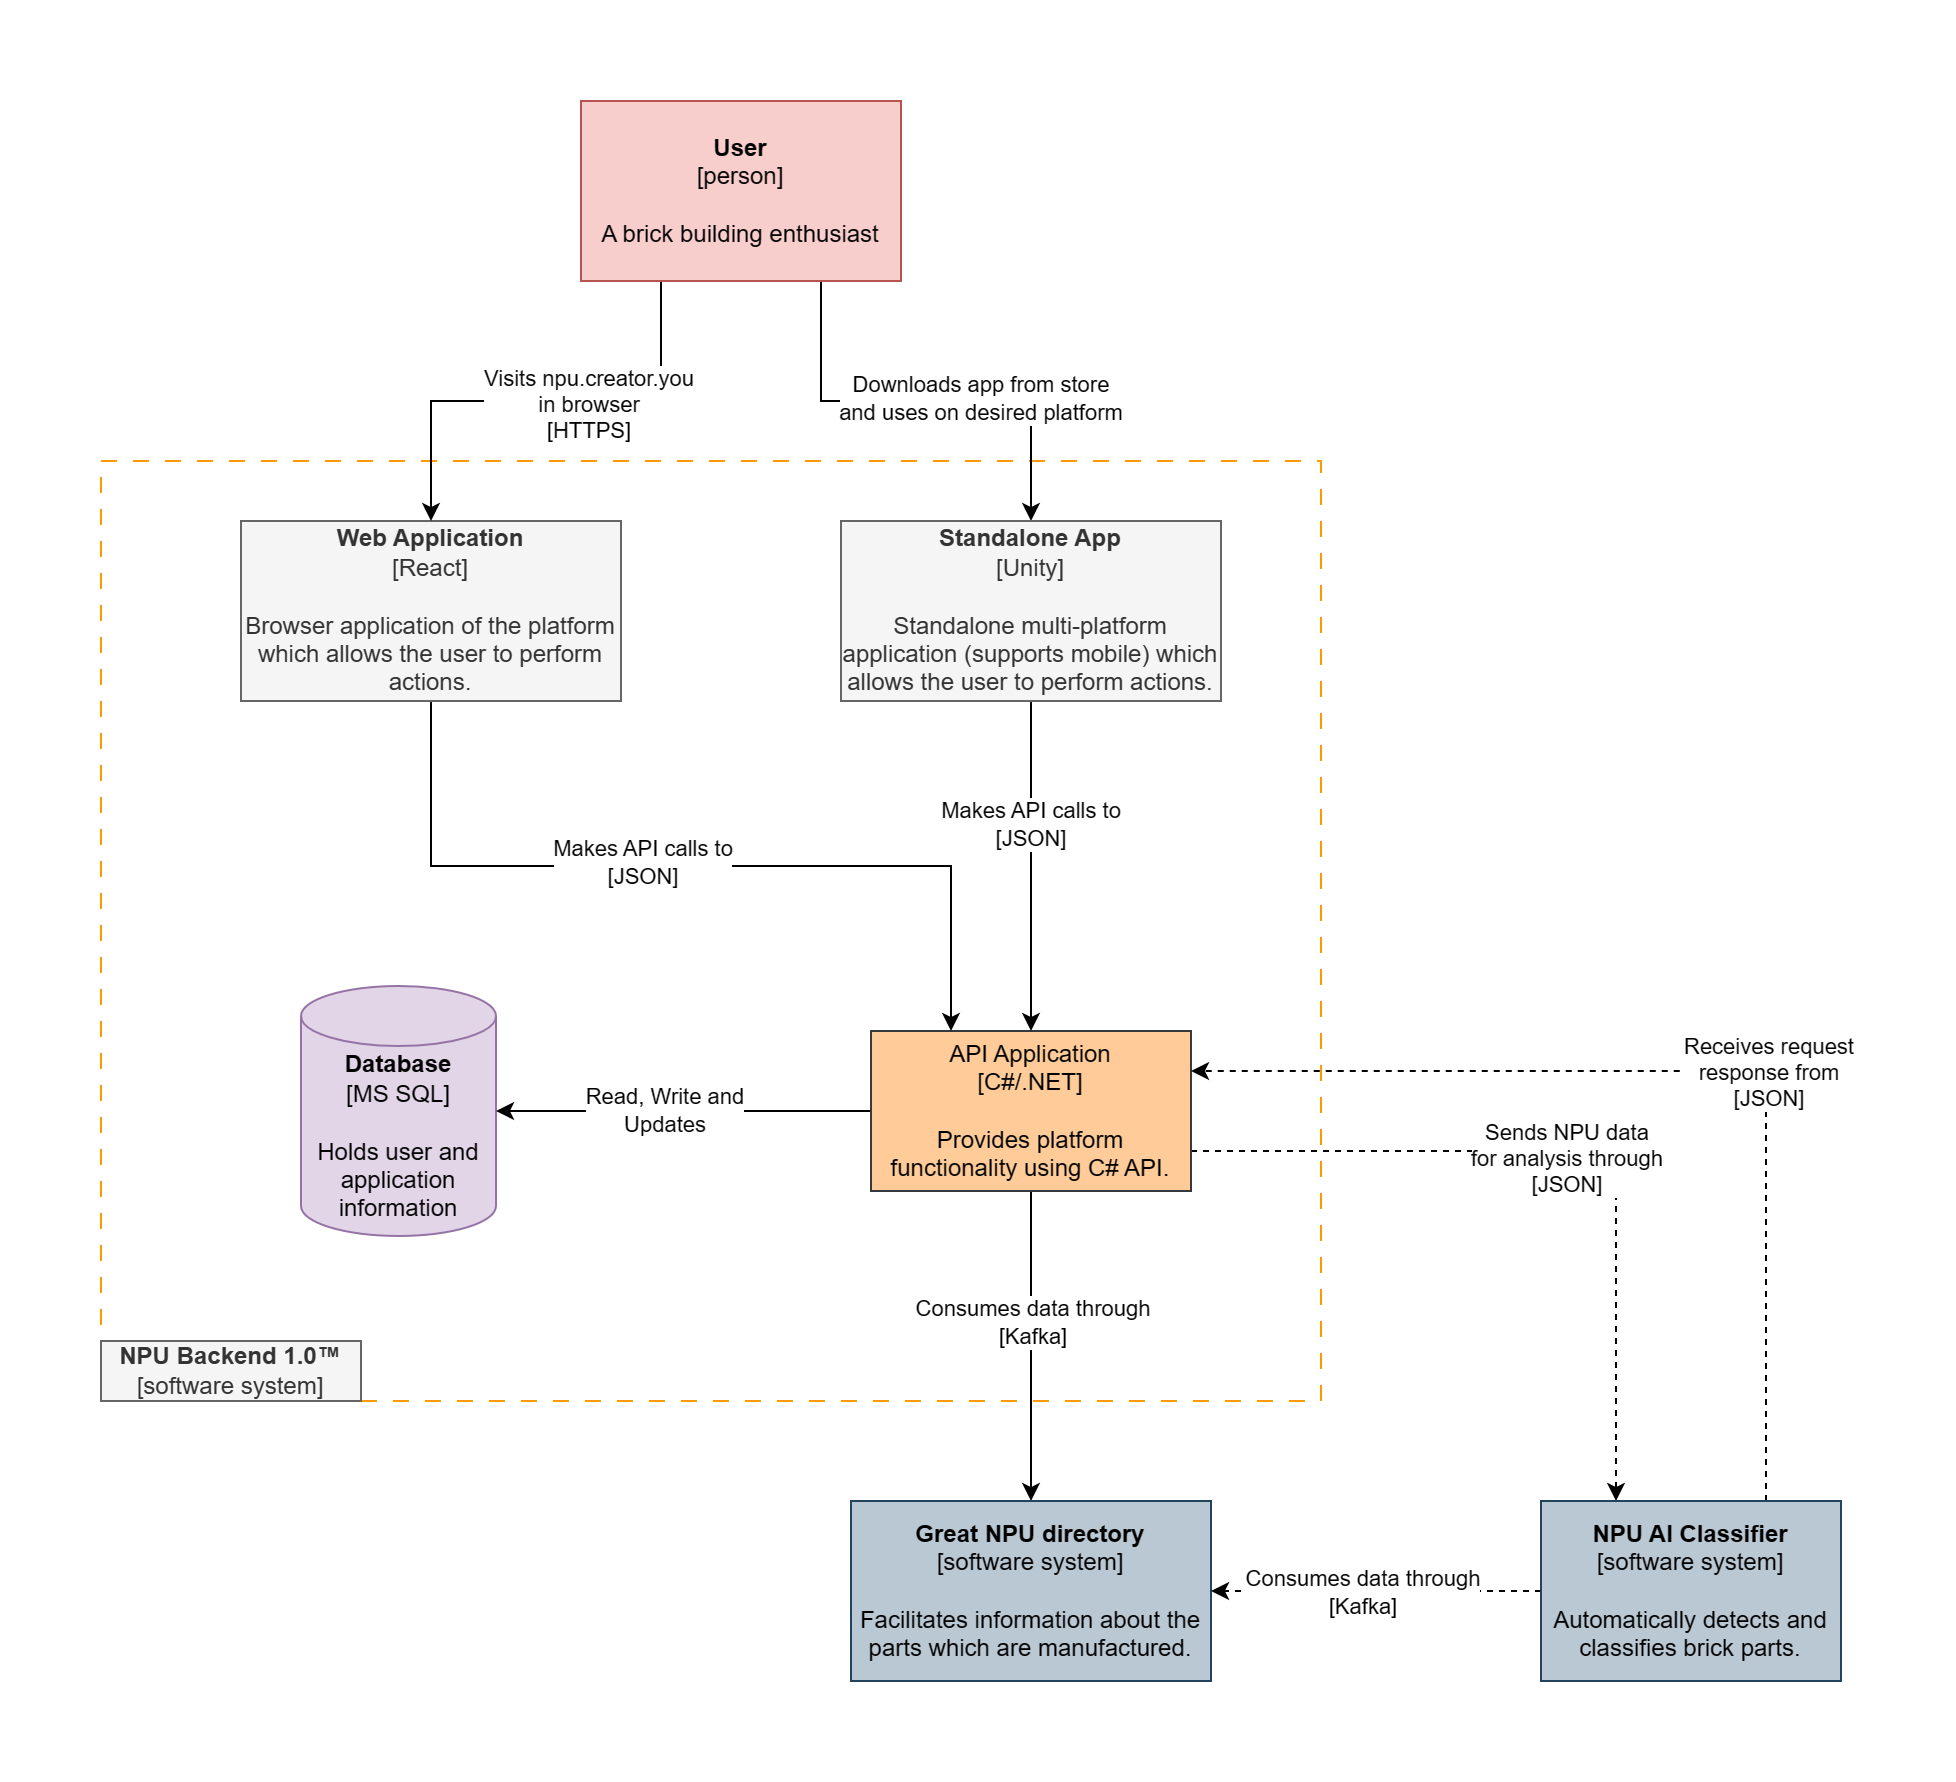

The diagram above was exported from draw.io. Its source (the exported page's mxGraphModel, read from the mxfile embedded in the PNG):
<mxGraphModel dx="1436" dy="748" grid="1" gridSize="10" guides="1" tooltips="1" connect="1" arrows="1" fold="1" page="1" pageScale="1" pageWidth="850" pageHeight="1100" math="0" shadow="0">
  <root>
    <mxCell id="0" />
    <mxCell id="1" parent="0" />
    <mxCell id="pBrJ_K6vvV4SP7ELr4cM-29" value="" style="rounded=0;whiteSpace=wrap;html=1;fillColor=none;dashed=1;dashPattern=8 8;strokeColor=#FF9900;" vertex="1" parent="1">
      <mxGeometry x="80" y="290" width="610" height="470" as="geometry" />
    </mxCell>
    <mxCell id="pBrJ_K6vvV4SP7ELr4cM-28" value="&lt;b&gt;NPU Backend 1.0™&lt;/b&gt;&lt;br&gt;[software system]&lt;br&gt;" style="rounded=0;whiteSpace=wrap;html=1;fillColor=#f5f5f5;fontColor=#333333;strokeColor=#666666;" vertex="1" parent="1">
      <mxGeometry x="80" y="730" width="130" height="30" as="geometry" />
    </mxCell>
    <mxCell id="pBrJ_K6vvV4SP7ELr4cM-30" value="&lt;b&gt;Database&lt;/b&gt;&lt;br&gt;[MS SQL]&lt;br&gt;&lt;br&gt;Holds user and application information&lt;br&gt;" style="shape=cylinder3;whiteSpace=wrap;html=1;boundedLbl=1;backgroundOutline=1;size=15;fillColor=#e1d5e7;strokeColor=#9673a6;" vertex="1" parent="1">
      <mxGeometry x="180" y="552.5" width="97.5" height="125" as="geometry" />
    </mxCell>
    <mxCell id="pBrJ_K6vvV4SP7ELr4cM-48" style="edgeStyle=orthogonalEdgeStyle;rounded=0;orthogonalLoop=1;jettySize=auto;html=1;exitX=0;exitY=0.5;exitDx=0;exitDy=0;entryX=1;entryY=0.5;entryDx=0;entryDy=0;entryPerimeter=0;" edge="1" parent="1" source="pBrJ_K6vvV4SP7ELr4cM-31" target="pBrJ_K6vvV4SP7ELr4cM-30">
      <mxGeometry relative="1" as="geometry" />
    </mxCell>
    <mxCell id="pBrJ_K6vvV4SP7ELr4cM-49" value="Read, Write and&lt;br&gt;Updates" style="edgeLabel;html=1;align=center;verticalAlign=middle;resizable=0;points=[];" vertex="1" connectable="0" parent="pBrJ_K6vvV4SP7ELr4cM-48">
      <mxGeometry x="0.1016" y="-1" relative="1" as="geometry">
        <mxPoint as="offset" />
      </mxGeometry>
    </mxCell>
    <mxCell id="pBrJ_K6vvV4SP7ELr4cM-55" style="edgeStyle=orthogonalEdgeStyle;rounded=0;orthogonalLoop=1;jettySize=auto;html=1;entryX=0.5;entryY=0;entryDx=0;entryDy=0;" edge="1" parent="1" source="pBrJ_K6vvV4SP7ELr4cM-31" target="pBrJ_K6vvV4SP7ELr4cM-53">
      <mxGeometry relative="1" as="geometry" />
    </mxCell>
    <mxCell id="pBrJ_K6vvV4SP7ELr4cM-56" value="Consumes data through&lt;br&gt;[Kafka]" style="edgeLabel;html=1;align=center;verticalAlign=middle;resizable=0;points=[];" vertex="1" connectable="0" parent="pBrJ_K6vvV4SP7ELr4cM-55">
      <mxGeometry x="-0.2888" y="1" relative="1" as="geometry">
        <mxPoint x="-1" y="10" as="offset" />
      </mxGeometry>
    </mxCell>
    <mxCell id="pBrJ_K6vvV4SP7ELr4cM-60" style="edgeStyle=orthogonalEdgeStyle;rounded=0;orthogonalLoop=1;jettySize=auto;html=1;exitX=1;exitY=0.75;exitDx=0;exitDy=0;entryX=0.25;entryY=0;entryDx=0;entryDy=0;dashed=1;" edge="1" parent="1" source="pBrJ_K6vvV4SP7ELr4cM-31" target="pBrJ_K6vvV4SP7ELr4cM-54">
      <mxGeometry relative="1" as="geometry" />
    </mxCell>
    <mxCell id="pBrJ_K6vvV4SP7ELr4cM-63" value="Sends NPU data&lt;br&gt;for analysis through &lt;br&gt;[JSON]" style="edgeLabel;html=1;align=center;verticalAlign=middle;resizable=0;points=[];" vertex="1" connectable="0" parent="pBrJ_K6vvV4SP7ELr4cM-60">
      <mxGeometry x="-0.0323" y="-3" relative="1" as="geometry">
        <mxPoint as="offset" />
      </mxGeometry>
    </mxCell>
    <mxCell id="pBrJ_K6vvV4SP7ELr4cM-31" value="API Application&lt;br&gt;[C#/.NET]&lt;br&gt;&lt;br&gt;Provides platform functionality using C# API." style="rounded=0;whiteSpace=wrap;html=1;fillColor=#ffcc99;strokeColor=#36393d;" vertex="1" parent="1">
      <mxGeometry x="465" y="575" width="160" height="80" as="geometry" />
    </mxCell>
    <mxCell id="pBrJ_K6vvV4SP7ELr4cM-43" style="edgeStyle=orthogonalEdgeStyle;rounded=0;orthogonalLoop=1;jettySize=auto;html=1;exitX=0.5;exitY=1;exitDx=0;exitDy=0;entryX=0.25;entryY=0;entryDx=0;entryDy=0;" edge="1" parent="1" source="pBrJ_K6vvV4SP7ELr4cM-32" target="pBrJ_K6vvV4SP7ELr4cM-31">
      <mxGeometry relative="1" as="geometry" />
    </mxCell>
    <mxCell id="pBrJ_K6vvV4SP7ELr4cM-50" value="Makes API calls to&lt;br&gt;[JSON]" style="edgeLabel;html=1;align=center;verticalAlign=middle;resizable=0;points=[];" vertex="1" connectable="0" parent="pBrJ_K6vvV4SP7ELr4cM-43">
      <mxGeometry x="0.0591" y="2" relative="1" as="geometry">
        <mxPoint x="-37" as="offset" />
      </mxGeometry>
    </mxCell>
    <mxCell id="pBrJ_K6vvV4SP7ELr4cM-32" value="&lt;b&gt;Web Application&lt;/b&gt;&lt;br&gt;[React]&lt;br&gt;&lt;br&gt;Browser application of the platform which allows the user to perform actions." style="rounded=0;whiteSpace=wrap;html=1;fillColor=#f5f5f5;strokeColor=#666666;fontColor=#333333;" vertex="1" parent="1">
      <mxGeometry x="150" y="320" width="190" height="90" as="geometry" />
    </mxCell>
    <mxCell id="pBrJ_K6vvV4SP7ELr4cM-36" style="edgeStyle=orthogonalEdgeStyle;rounded=0;orthogonalLoop=1;jettySize=auto;html=1;exitX=0.25;exitY=1;exitDx=0;exitDy=0;entryX=0.5;entryY=0;entryDx=0;entryDy=0;" edge="1" parent="1" source="pBrJ_K6vvV4SP7ELr4cM-35" target="pBrJ_K6vvV4SP7ELr4cM-32">
      <mxGeometry relative="1" as="geometry" />
    </mxCell>
    <mxCell id="pBrJ_K6vvV4SP7ELr4cM-39" value="Visits npu.creator.you&lt;br&gt;in browser&lt;br&gt;[HTTPS]" style="edgeLabel;html=1;align=center;verticalAlign=middle;resizable=0;points=[];" vertex="1" connectable="0" parent="pBrJ_K6vvV4SP7ELr4cM-36">
      <mxGeometry x="-0.1778" y="1" relative="1" as="geometry">
        <mxPoint as="offset" />
      </mxGeometry>
    </mxCell>
    <mxCell id="pBrJ_K6vvV4SP7ELr4cM-38" style="edgeStyle=orthogonalEdgeStyle;rounded=0;orthogonalLoop=1;jettySize=auto;html=1;exitX=0.75;exitY=1;exitDx=0;exitDy=0;entryX=0.5;entryY=0;entryDx=0;entryDy=0;" edge="1" parent="1" source="pBrJ_K6vvV4SP7ELr4cM-35" target="pBrJ_K6vvV4SP7ELr4cM-37">
      <mxGeometry relative="1" as="geometry" />
    </mxCell>
    <mxCell id="pBrJ_K6vvV4SP7ELr4cM-40" value="Downloads app from store&lt;br&gt;and uses on desired platform" style="edgeLabel;html=1;align=center;verticalAlign=middle;resizable=0;points=[];" vertex="1" connectable="0" parent="pBrJ_K6vvV4SP7ELr4cM-38">
      <mxGeometry x="0.119" y="2" relative="1" as="geometry">
        <mxPoint x="14" as="offset" />
      </mxGeometry>
    </mxCell>
    <mxCell id="pBrJ_K6vvV4SP7ELr4cM-35" value="&lt;b&gt;User&lt;/b&gt;&lt;br&gt;[person]&lt;br&gt;&lt;br&gt;A brick building enthusiast" style="rounded=0;whiteSpace=wrap;html=1;fillColor=#f8cecc;strokeColor=#b85450;" vertex="1" parent="1">
      <mxGeometry x="320" y="110" width="160" height="90" as="geometry" />
    </mxCell>
    <mxCell id="pBrJ_K6vvV4SP7ELr4cM-44" style="edgeStyle=orthogonalEdgeStyle;rounded=0;orthogonalLoop=1;jettySize=auto;html=1;exitX=0.5;exitY=1;exitDx=0;exitDy=0;" edge="1" parent="1" source="pBrJ_K6vvV4SP7ELr4cM-37" target="pBrJ_K6vvV4SP7ELr4cM-31">
      <mxGeometry relative="1" as="geometry" />
    </mxCell>
    <mxCell id="pBrJ_K6vvV4SP7ELr4cM-52" value="Makes API calls to&lt;br style=&quot;border-color: var(--border-color);&quot;&gt;[JSON]" style="edgeLabel;html=1;align=center;verticalAlign=middle;resizable=0;points=[];" vertex="1" connectable="0" parent="pBrJ_K6vvV4SP7ELr4cM-44">
      <mxGeometry x="-0.2525" y="-1" relative="1" as="geometry">
        <mxPoint as="offset" />
      </mxGeometry>
    </mxCell>
    <mxCell id="pBrJ_K6vvV4SP7ELr4cM-37" value="&lt;b&gt;Standalone App&lt;/b&gt;&lt;br&gt;[Unity]&lt;br&gt;&lt;br&gt;Standalone multi-platform application (supports mobile) which allows the user to perform actions." style="rounded=0;whiteSpace=wrap;html=1;fillColor=#f5f5f5;strokeColor=#666666;fontColor=#333333;" vertex="1" parent="1">
      <mxGeometry x="450" y="320" width="190" height="90" as="geometry" />
    </mxCell>
    <mxCell id="pBrJ_K6vvV4SP7ELr4cM-53" value="&lt;b&gt;Great NPU directory&lt;/b&gt;&lt;br&gt;[software system]&lt;br&gt;&lt;br&gt;Facilitates information about the parts which are manufactured." style="rounded=0;whiteSpace=wrap;html=1;fillColor=#bac8d3;strokeColor=#23445d;" vertex="1" parent="1">
      <mxGeometry x="455" y="810" width="180" height="90" as="geometry" />
    </mxCell>
    <mxCell id="pBrJ_K6vvV4SP7ELr4cM-57" style="edgeStyle=orthogonalEdgeStyle;rounded=0;orthogonalLoop=1;jettySize=auto;html=1;entryX=1;entryY=0.5;entryDx=0;entryDy=0;dashed=1;" edge="1" parent="1" source="pBrJ_K6vvV4SP7ELr4cM-54" target="pBrJ_K6vvV4SP7ELr4cM-53">
      <mxGeometry relative="1" as="geometry" />
    </mxCell>
    <mxCell id="pBrJ_K6vvV4SP7ELr4cM-58" value="Consumes data through&lt;br&gt;[Kafka]" style="edgeLabel;html=1;align=center;verticalAlign=middle;resizable=0;points=[];" vertex="1" connectable="0" parent="pBrJ_K6vvV4SP7ELr4cM-57">
      <mxGeometry x="0.1994" relative="1" as="geometry">
        <mxPoint x="9" as="offset" />
      </mxGeometry>
    </mxCell>
    <mxCell id="pBrJ_K6vvV4SP7ELr4cM-61" style="edgeStyle=orthogonalEdgeStyle;rounded=0;orthogonalLoop=1;jettySize=auto;html=1;exitX=0.75;exitY=0;exitDx=0;exitDy=0;entryX=1;entryY=0.25;entryDx=0;entryDy=0;dashed=1;" edge="1" parent="1" source="pBrJ_K6vvV4SP7ELr4cM-54" target="pBrJ_K6vvV4SP7ELr4cM-31">
      <mxGeometry relative="1" as="geometry" />
    </mxCell>
    <mxCell id="pBrJ_K6vvV4SP7ELr4cM-64" value="Receives request &lt;br&gt;response from&lt;br&gt;[JSON]" style="edgeLabel;html=1;align=center;verticalAlign=middle;resizable=0;points=[];" vertex="1" connectable="0" parent="pBrJ_K6vvV4SP7ELr4cM-61">
      <mxGeometry x="-0.1462" y="-1" relative="1" as="geometry">
        <mxPoint as="offset" />
      </mxGeometry>
    </mxCell>
    <mxCell id="pBrJ_K6vvV4SP7ELr4cM-54" value="&lt;b&gt;NPU AI Classifier&lt;/b&gt;&lt;br&gt;[software system]&lt;br&gt;&lt;br&gt;Automatically detects and classifies brick parts." style="rounded=0;whiteSpace=wrap;html=1;fillColor=#bac8d3;strokeColor=#23445d;" vertex="1" parent="1">
      <mxGeometry x="800" y="810" width="150" height="90" as="geometry" />
    </mxCell>
  </root>
</mxGraphModel>